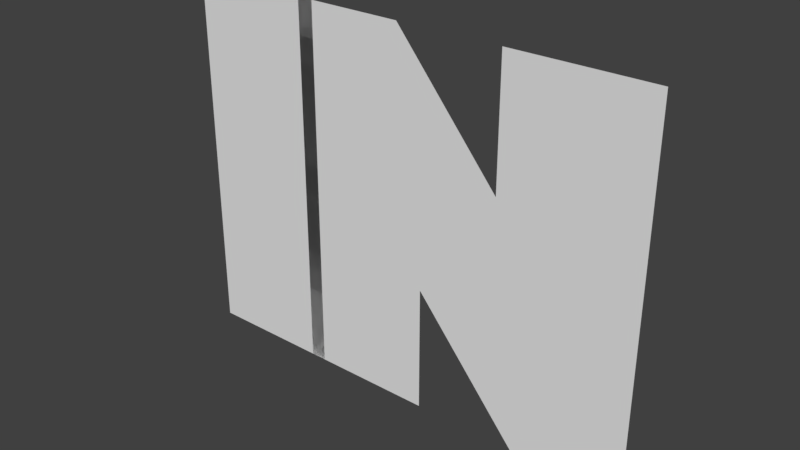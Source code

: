 # Source: in_outline.blend  (saved by Blender 2.79.0; exported with 4.5.12 LTS)
import bpy
from mathutils import Matrix  # noqa: F401  (used for matrix-valued properties, if any)

bpy.ops.wm.read_factory_settings(use_empty=True)
scene = bpy.context.scene
scene.name = 'Scene'

# ---- collections
col_collection_1 = bpy.data.collections.new('Collection 1'); scene.collection.children.link(col_collection_1)

# ---- world
world_world = bpy.data.worlds.new('World'); scene.world = world_world
world_world.color = (0.05088, 0.05088, 0.05088)
world_world.use_sun_shadow = False
world_world.sun_shadow_jitter_overblur = 0.0
world_world.cycles.sampling_method = 'MANUAL'

# ---- meshes
me_cutext = bpy.data.meshes.new('CUText')
me_cutext.from_pydata([(0.7828, -0.04, 0.0), (0.6038, -0.04, 0.0), (0.4347, 0.1641, 0.0), (0.4347, -0.04, 0.0), (0.2116, -0.04, 0.0), (0.2116, 0.5562, 0.0), (0.3906, 0.5562, 0.0), (0.5597, 0.3521, 0.0), (0.5597, 0.5562, 0.0), (0.7828, 0.5562, 0.0), (0.2376, 0.5562, 0.0), (0.2376, -0.04, 0.0), (0.01162, -0.04, 0.0), (0.01162, 0.5562, 0.0)], [], [(4, 6, 5), (4, 7, 6), (7, 9, 8), (7, 0, 9), (4, 2, 7), (2, 0, 7), (4, 3, 2), (1, 0, 2), (12, 10, 13), (12, 11, 10)])
me_cutext.use_remesh_preserve_volume = False
me_cutext.use_remesh_preserve_attributes = False
me_cutext.use_mirror_vertex_groups = False
me_cutext.update()

# ---- objects
ob_text = bpy.data.objects.new('Text', me_cutext)

# ---- transforms, parenting, visibility, modifiers, constraints
ob_text.location = (0.0, 0.0, 0.0)
ob_text.rotation_euler = (1.571, -0.0, 0.0)
ob_text.lineart.crease_threshold = 0.0

# ---- collection membership
col_collection_1.objects.link(ob_text)

# ---- scene / render settings (as saved in the file)
scene.frame_start = 1; scene.frame_end = 250; scene.frame_set(1)
scene.render.engine = 'BLENDER_EEVEE_NEXT'
scene.render.resolution_percentage = 50
scene.render.dither_intensity = 0.0
scene.cycles.use_denoising = False
scene.cycles.samples = 128
scene.cycles.sampling_pattern = 'TABULATED_SOBOL'
scene.cycles.use_adaptive_sampling = False
scene.cycles.use_light_tree = False
scene.cycles.blur_glossy = 0.0
scene.cycles.sample_clamp_indirect = 0.0
scene.view_settings.view_transform = 'Standard'
bpy.context.view_layer.update()

# ---- added for rendering (the .blend has no active camera and no usable light): camera, sun
cam_auto = bpy.data.cameras.new('AutoCamera')
cam_auto.lens = 50.0
cam_auto.sensor_width = 36.0
cam_auto.clip_end = 1000.0
ob_auto_camera = bpy.data.objects.new('AutoCamera', cam_auto)
scene.collection.objects.link(ob_auto_camera)
ob_auto_camera.location = (1.29907, -1.08225, 0.979609)
ob_auto_camera.rotation_euler = (1.09748, -7.21219e-08, 0.694738)
scene.camera = ob_auto_camera
light_auto_sun = bpy.data.lights.new('AutoSun', 'SUN')
light_auto_sun.energy = 3.0
light_auto_sun.angle = 0.0523599
ob_auto_sun = bpy.data.objects.new('AutoSun', light_auto_sun)
scene.collection.objects.link(ob_auto_sun)
ob_auto_sun.rotation_euler = (0.872665, 0.174533, 0.523599)
bpy.context.view_layer.update()
